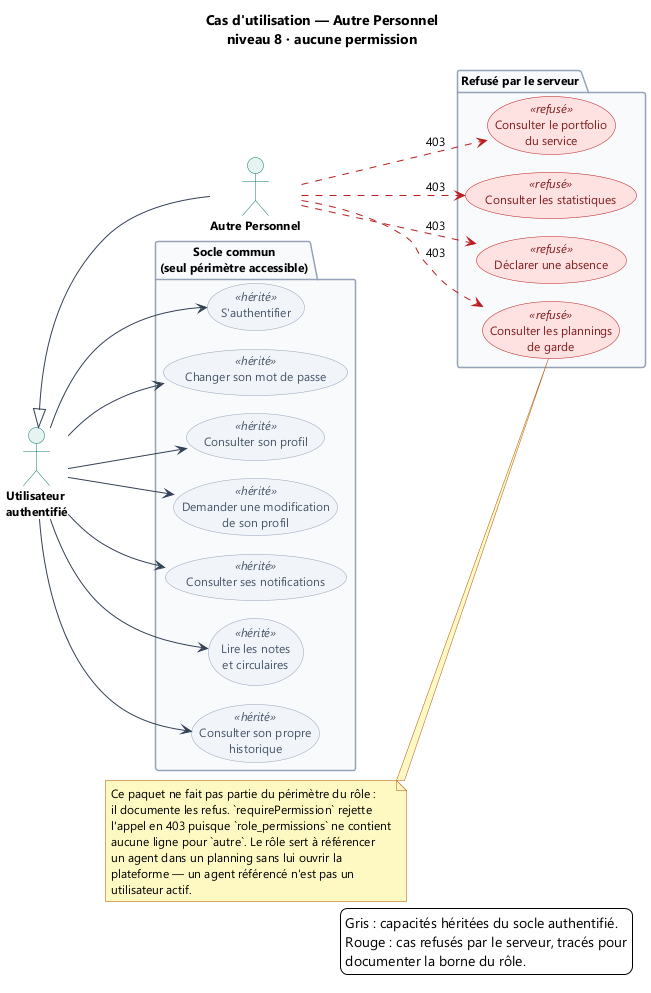

The diagram above was rendered by PlantUML. Its source (embedded in the PNG):
@startuml 08-cas-autre-personnel
!pragma layout smetana
skinparam backgroundColor #FFFFFF
skinparam defaultFontName Segoe UI
skinparam defaultFontSize 12
skinparam shadowing false
skinparam ArrowColor #334155
skinparam ActorBorderColor #0F766E
skinparam ActorBackgroundColor #E6F4F1
skinparam ActorFontStyle bold
skinparam UsecaseBorderColor #1B4FCA
skinparam UsecaseBackgroundColor #EEF2FF
skinparam usecase {
BackgroundColor<<hérité>> #F1F5F9
BorderColor<<hérité>> #94A3B8
FontColor<<hérité>> #475569
BackgroundColor<<refusé>> #FEE2E2
BorderColor<<refusé>> #B91C1C
FontColor<<refusé>> #7F1D1D
}
skinparam PackageBorderColor #94A3B8
skinparam PackageBackgroundColor #F8FAFC
skinparam NoteBackgroundColor #FEF9C3
skinparam NoteBorderColor #B4530A

title Cas d'utilisation — Autre Personnel\nniveau 8 · aucune permission

left to right direction

actor "Utilisateur\nauthentifié" as U
actor "Autre Personnel" as AUT
U <|-- AUT

package "Socle commun\n(seul périmètre accessible)" as P0 {
  usecase "S'authentifier" as UC_LOGIN <<hérité>>
  usecase "Changer son mot de passe" as UC_PWD <<hérité>>
  usecase "Consulter son profil" as UC_PROF <<hérité>>
  usecase "Demander une modification\nde son profil" as UC_PROF_REQ <<hérité>>
  usecase "Consulter ses notifications" as UC_NOTIF <<hérité>>
  usecase "Lire les notes\net circulaires" as UC_NOTE <<hérité>>
  usecase "Consulter son propre\nhistorique" as UC_HIST <<hérité>>
}

package "Refusé par le serveur" as P1 {
  usecase "Consulter les plannings\nde garde" as UC_PLAN <<refusé>>
  usecase "Déclarer une absence" as UC_ABS <<refusé>>
  usecase "Consulter le portfolio\ndu service" as UC_PORT <<refusé>>
  usecase "Consulter les statistiques" as UC_STAT <<refusé>>
}

U --> UC_LOGIN
U --> UC_PWD
U --> UC_PROF
U --> UC_PROF_REQ
U --> UC_NOTIF
U --> UC_NOTE
U --> UC_HIST

AUT ..> UC_PLAN #B91C1C : 403
AUT ..> UC_ABS #B91C1C : 403
AUT ..> UC_PORT #B91C1C : 403
AUT ..> UC_STAT #B91C1C : 403

note as N1
Ce paquet ne fait pas partie du périmètre du rôle :
il documente les refus. `requirePermission` rejette
l'appel en 403 puisque `role_permissions` ne contient
aucune ligne pour `autre`. Le rôle sert à référencer
un agent dans un planning sans lui ouvrir la
plateforme — un agent référencé n'est pas un
utilisateur actif.
end note

legend right
Gris : capacités héritées du socle authentifié.
Rouge : cas refusés par le serveur, tracés pour
documenter la borne du rôle.
endlegend

' Ancrage des notes flottantes
N1 .. UC_PLAN

@enduml